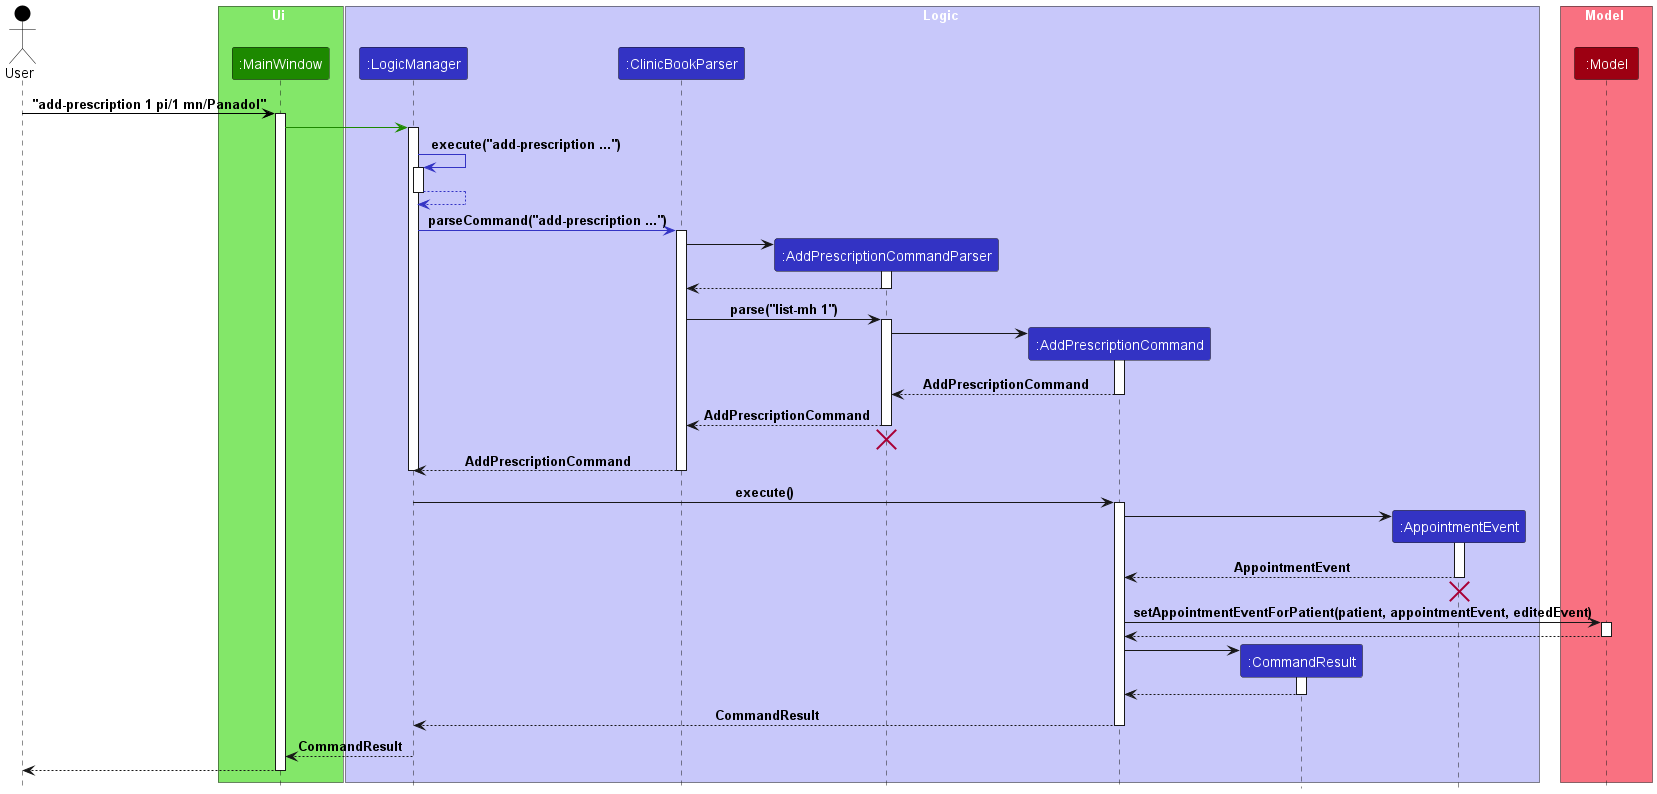

The diagram above was rendered by PlantUML. Its source (embedded in the PNG):
@startuml
!include style.puml

Actor User as user USER_COLOR

box Ui UI_COLOR_T1
Participant ":MainWindow" as mainWindow UI_COLOR
end box

box Logic LOGIC_COLOR_T1
Participant ":LogicManager" as LogicManager LOGIC_COLOR
Participant ":ClinicBookParser" as ClinicBookParser LOGIC_COLOR
Participant ":AddPrescriptionCommandParser" as AddPrescriptionCommandParser LOGIC_COLOR
Participant ":AddPrescriptionCommand" as AddPrescriptionCommand LOGIC_COLOR
Participant ":CommandResult" as CommandResult LOGIC_COLOR
Participant ":AppointmentEvent" as AppointmentEvent LOGIC_COLOR
end box

box Model MODEL_COLOR_T1
Participant ":Model" as model MODEL_COLOR
end box

box Model MODEL_COLOR_T1
user -[USER_COLOR]> mainWindow : "add-prescription 1 pi/1 mn/Panadol"
activate mainWindow

mainWindow -[UI_COLOR]> LogicManager
activate LogicManager

LogicManager -[LOGIC_COLOR]> LogicManager : execute("add-prescription ...")
activate LogicManager

LogicManager -[LOGIC_COLOR]-> LogicManager
deactivate LogicManager

LogicManager -[LOGIC_COLOR]> ClinicBookParser : parseCommand("add-prescription ...")
activate ClinicBookParser

create AddPrescriptionCommandParser
ClinicBookParser -> AddPrescriptionCommandParser
activate AddPrescriptionCommandParser

AddPrescriptionCommandParser --> ClinicBookParser
deactivate AddPrescriptionCommandParser

ClinicBookParser -> AddPrescriptionCommandParser : parse("list-mh 1")
activate AddPrescriptionCommandParser

create AddPrescriptionCommand
AddPrescriptionCommandParser -> AddPrescriptionCommand
activate AddPrescriptionCommand

AddPrescriptionCommand --> AddPrescriptionCommandParser : AddPrescriptionCommand
deactivate AddPrescriptionCommand

AddPrescriptionCommandParser --> ClinicBookParser : AddPrescriptionCommand
deactivate AddPrescriptionCommandParser
'Hidden arrow to position the destroy marker below the end of the activation bar.
AddPrescriptionCommandParser -[hidden]-> ClinicBookParser
destroy AddPrescriptionCommandParser

ClinicBookParser --> LogicManager : AddPrescriptionCommand
deactivate ClinicBookParser
deactivate LogicManager

LogicManager -> AddPrescriptionCommand : execute()
activate AddPrescriptionCommand

create AppointmentEvent
AddPrescriptionCommand -> AppointmentEvent
activate AppointmentEvent
AppointmentEvent --> AddPrescriptionCommand : AppointmentEvent
deactivate AppointmentEvent
AppointmentEvent -[hidden]-> AddPrescriptionCommand
destroy AppointmentEvent

deactivate AppointmentEvent

AddPrescriptionCommand -> model : setAppointmentEventForPatient(patient, appointmentEvent, editedEvent)
activate model

model --> AddPrescriptionCommand :
deactivate model

create CommandResult
AddPrescriptionCommand -> CommandResult
activate CommandResult

CommandResult --> AddPrescriptionCommand
deactivate CommandResult

AddPrescriptionCommand --> LogicManager : CommandResult
deactivate AddPrescriptionCommand

LogicManager --> mainWindow : CommandResult
deactivate LogicManager

user <--mainWindow
deactivate mainWindow
@enduml